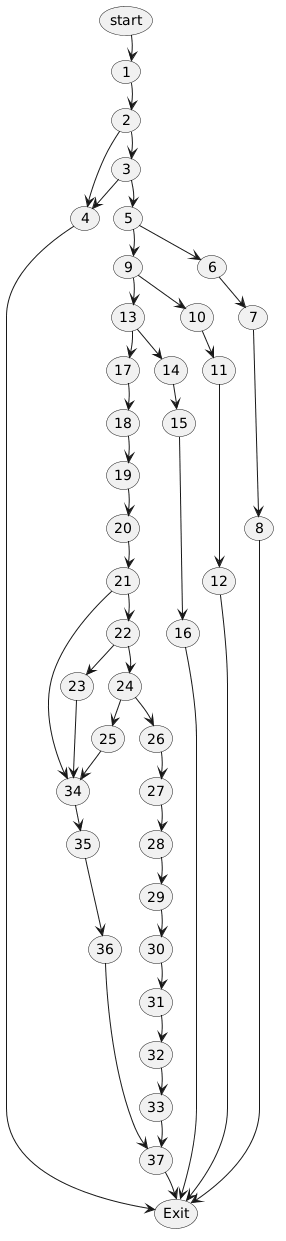

The diagram above was rendered by PlantUML. Its source (embedded in the PNG):
@startuml
skinparam nodesep 15
skinparam ranksep 25

usecase "start" as start_node
usecase "1" as n1
usecase "2" as n2
usecase "3" as n3
usecase "4" as n4
usecase "5" as n5
usecase "6" as n6
usecase "7" as n7
usecase "8" as n8
usecase "9" as n9
usecase "10" as n10
usecase "11" as n11
usecase "12" as n12
usecase "13" as n13
usecase "14" as n14
usecase "15" as n15
usecase "16" as n16
usecase "17" as n17
usecase "18" as n18
usecase "19" as n19
usecase "20" as n20
usecase "21" as n21
usecase "22" as n22
usecase "23" as n23
usecase "24" as n24
usecase "25" as n25
usecase "26" as n26
usecase "27" as n27
usecase "28" as n28
usecase "29" as n29
usecase "30" as n30
usecase "31" as n31
usecase "32" as n32
usecase "33" as n33
usecase "34" as n34
usecase "35" as n35
usecase "36" as n36
usecase "37" as n37
usecase "Exit" as end_node

start_node -[hidden]down-> n1
n1 -[hidden]down-> n2
n2 -[hidden]down-> n3
n3 -[hidden]down-> n5
n5 -[hidden]down-> n9
n9 -[hidden]down-> n13
n13 -[hidden]down-> n17
n17 -[hidden]down-> n18
n18 -[hidden]down-> n19
n19 -[hidden]down-> n20
n20 -[hidden]down-> n21
n21 -[hidden]down-> n22
n22 -[hidden]down-> n24
n24 -[hidden]down-> n26
n26 -[hidden]down-> n27
n27 -[hidden]down-> n28
n28 -[hidden]down-> n29
n29 -[hidden]down-> n30
n30 -[hidden]down-> n31
n31 -[hidden]down-> n32
n32 -[hidden]down-> n33
n33 -[hidden]down-> n37
n37 -[hidden]down-> end_node

start_node --> n1
n1 --> n2

n2 --> n3
n2 --> n4

n3 --> n5
n3 --> n4

n4 --> end_node

n5 --> n6
n5 --> n9
n6 --> n7
n7 --> n8
n8 --> end_node

n9 --> n10
n9 --> n13
n10 --> n11
n11 --> n12
n12 --> end_node

n13 --> n14
n13 --> n17
n14 --> n15
n15 --> n16
n16 --> end_node

n17 --> n18
n18 --> n19
n19 --> n20
n20 --> n21

n21 --> n22
n21 --> n34

n22 --> n24
n22 --> n23
n23 --> n34

n24 --> n26
n24 --> n25
n25 --> n34

n26 --> n27
n27 --> n28
n28 --> n29
n29 --> n30
n30 --> n31
n31 --> n32
n32 --> n33
n33 --> n37

n34 --> n35
n35 --> n36
n36 --> n37

n37 --> end_node
@enduml